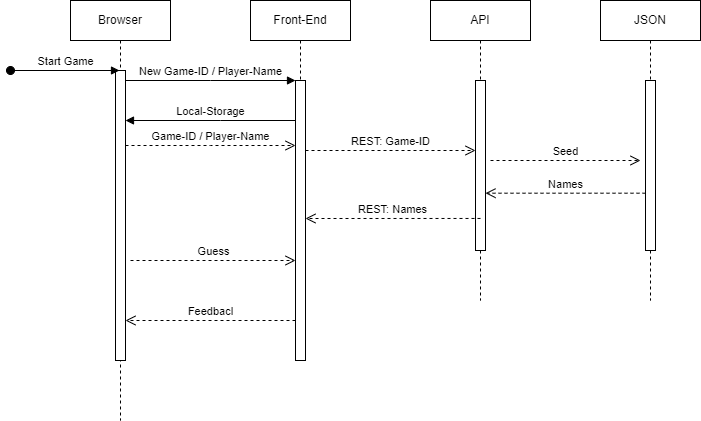

The diagram above was exported from draw.io. Its source (the exported page's mxGraphModel, read from the mxfile embedded in the PNG):
<mxGraphModel dx="2270" dy="725" grid="1" gridSize="10" guides="1" tooltips="1" connect="1" arrows="1" fold="1" page="1" pageScale="1" pageWidth="850" pageHeight="1100" math="0" shadow="0">
  <root>
    <mxCell id="0" />
    <mxCell id="1" parent="0" />
    <mxCell id="aM9ryv3xv72pqoxQDRHE-1" value="Browser" style="shape=umlLifeline;perimeter=lifelinePerimeter;whiteSpace=wrap;html=1;container=0;dropTarget=0;collapsible=0;recursiveResize=0;outlineConnect=0;portConstraint=eastwest;newEdgeStyle={&quot;edgeStyle&quot;:&quot;elbowEdgeStyle&quot;,&quot;elbow&quot;:&quot;vertical&quot;,&quot;curved&quot;:0,&quot;rounded&quot;:0};" parent="1" vertex="1">
      <mxGeometry x="40" y="40" width="100" height="420" as="geometry" />
    </mxCell>
    <mxCell id="aM9ryv3xv72pqoxQDRHE-2" value="" style="html=1;points=[];perimeter=orthogonalPerimeter;outlineConnect=0;targetShapes=umlLifeline;portConstraint=eastwest;newEdgeStyle={&quot;edgeStyle&quot;:&quot;elbowEdgeStyle&quot;,&quot;elbow&quot;:&quot;vertical&quot;,&quot;curved&quot;:0,&quot;rounded&quot;:0};" parent="aM9ryv3xv72pqoxQDRHE-1" vertex="1">
      <mxGeometry x="45" y="70" width="10" height="290" as="geometry" />
    </mxCell>
    <mxCell id="aM9ryv3xv72pqoxQDRHE-3" value="Start Game" style="html=1;verticalAlign=bottom;startArrow=oval;endArrow=block;startSize=8;edgeStyle=elbowEdgeStyle;elbow=vertical;curved=0;rounded=0;" parent="aM9ryv3xv72pqoxQDRHE-1" edge="1">
      <mxGeometry relative="1" as="geometry">
        <mxPoint x="-60" y="70" as="sourcePoint" />
        <mxPoint x="49" y="70" as="targetPoint" />
      </mxGeometry>
    </mxCell>
    <mxCell id="aM9ryv3xv72pqoxQDRHE-5" value="Front-End" style="shape=umlLifeline;perimeter=lifelinePerimeter;whiteSpace=wrap;html=1;container=0;dropTarget=0;collapsible=0;recursiveResize=0;outlineConnect=0;portConstraint=eastwest;newEdgeStyle={&quot;edgeStyle&quot;:&quot;elbowEdgeStyle&quot;,&quot;elbow&quot;:&quot;vertical&quot;,&quot;curved&quot;:0,&quot;rounded&quot;:0};" parent="1" vertex="1">
      <mxGeometry x="220" y="40" width="100" height="360" as="geometry" />
    </mxCell>
    <mxCell id="aM9ryv3xv72pqoxQDRHE-6" value="" style="html=1;points=[];perimeter=orthogonalPerimeter;outlineConnect=0;targetShapes=umlLifeline;portConstraint=eastwest;newEdgeStyle={&quot;edgeStyle&quot;:&quot;elbowEdgeStyle&quot;,&quot;elbow&quot;:&quot;vertical&quot;,&quot;curved&quot;:0,&quot;rounded&quot;:0};" parent="aM9ryv3xv72pqoxQDRHE-5" vertex="1">
      <mxGeometry x="45" y="80" width="10" height="280" as="geometry" />
    </mxCell>
    <mxCell id="aM9ryv3xv72pqoxQDRHE-7" value="New Game-ID / Player-Name" style="html=1;verticalAlign=bottom;endArrow=block;edgeStyle=elbowEdgeStyle;elbow=vertical;curved=0;rounded=0;" parent="1" source="aM9ryv3xv72pqoxQDRHE-2" target="aM9ryv3xv72pqoxQDRHE-6" edge="1">
      <mxGeometry relative="1" as="geometry">
        <mxPoint x="195" y="130" as="sourcePoint" />
        <Array as="points">
          <mxPoint x="180" y="120" />
        </Array>
      </mxGeometry>
    </mxCell>
    <mxCell id="aM9ryv3xv72pqoxQDRHE-9" value="Local-Storage" style="html=1;verticalAlign=bottom;endArrow=block;edgeStyle=elbowEdgeStyle;elbow=vertical;curved=0;rounded=0;" parent="1" source="aM9ryv3xv72pqoxQDRHE-6" target="aM9ryv3xv72pqoxQDRHE-2" edge="1">
      <mxGeometry relative="1" as="geometry">
        <mxPoint x="175" y="160" as="sourcePoint" />
        <Array as="points">
          <mxPoint x="190" y="160" />
        </Array>
        <mxPoint x="100" y="160" as="targetPoint" />
      </mxGeometry>
    </mxCell>
    <mxCell id="aM9ryv3xv72pqoxQDRHE-10" value="Game-ID / Player-Name" style="html=1;verticalAlign=bottom;endArrow=open;dashed=1;endSize=8;edgeStyle=elbowEdgeStyle;elbow=vertical;curved=0;rounded=0;" parent="1" edge="1">
      <mxGeometry relative="1" as="geometry">
        <mxPoint x="265" y="185" as="targetPoint" />
        <Array as="points">
          <mxPoint x="180" y="185" />
        </Array>
        <mxPoint x="95" y="185" as="sourcePoint" />
      </mxGeometry>
    </mxCell>
    <mxCell id="vDf38q_YKqoCzfgHKjMZ-3" value="API" style="shape=umlLifeline;perimeter=lifelinePerimeter;whiteSpace=wrap;html=1;container=0;dropTarget=0;collapsible=0;recursiveResize=0;outlineConnect=0;portConstraint=eastwest;newEdgeStyle={&quot;edgeStyle&quot;:&quot;elbowEdgeStyle&quot;,&quot;elbow&quot;:&quot;vertical&quot;,&quot;curved&quot;:0,&quot;rounded&quot;:0};" parent="1" vertex="1">
      <mxGeometry x="400" y="40" width="100" height="300" as="geometry" />
    </mxCell>
    <mxCell id="vDf38q_YKqoCzfgHKjMZ-4" value="" style="html=1;points=[];perimeter=orthogonalPerimeter;outlineConnect=0;targetShapes=umlLifeline;portConstraint=eastwest;newEdgeStyle={&quot;edgeStyle&quot;:&quot;elbowEdgeStyle&quot;,&quot;elbow&quot;:&quot;vertical&quot;,&quot;curved&quot;:0,&quot;rounded&quot;:0};" parent="vDf38q_YKqoCzfgHKjMZ-3" vertex="1">
      <mxGeometry x="45" y="80" width="10" height="170" as="geometry" />
    </mxCell>
    <mxCell id="vDf38q_YKqoCzfgHKjMZ-5" value="REST: Game-ID" style="html=1;verticalAlign=bottom;endArrow=open;dashed=1;endSize=8;edgeStyle=elbowEdgeStyle;elbow=vertical;curved=0;rounded=0;" parent="1" source="aM9ryv3xv72pqoxQDRHE-6" target="vDf38q_YKqoCzfgHKjMZ-4" edge="1">
      <mxGeometry relative="1" as="geometry">
        <mxPoint x="440" y="190" as="targetPoint" />
        <Array as="points">
          <mxPoint x="365" y="190" />
        </Array>
        <mxPoint x="280" y="190" as="sourcePoint" />
      </mxGeometry>
    </mxCell>
    <mxCell id="vDf38q_YKqoCzfgHKjMZ-6" value="REST: Names" style="html=1;verticalAlign=bottom;endArrow=open;dashed=1;endSize=8;edgeStyle=elbowEdgeStyle;elbow=vertical;curved=0;rounded=0;exitX=0.5;exitY=0.588;exitDx=0;exitDy=0;exitPerimeter=0;" parent="1" edge="1">
      <mxGeometry relative="1" as="geometry">
        <mxPoint x="275" y="258" as="targetPoint" />
        <Array as="points">
          <mxPoint x="365" y="258" />
        </Array>
        <mxPoint x="450" y="257.9599999999999" as="sourcePoint" />
      </mxGeometry>
    </mxCell>
    <mxCell id="vDf38q_YKqoCzfgHKjMZ-7" value="JSON" style="shape=umlLifeline;perimeter=lifelinePerimeter;whiteSpace=wrap;html=1;container=0;dropTarget=0;collapsible=0;recursiveResize=0;outlineConnect=0;portConstraint=eastwest;newEdgeStyle={&quot;edgeStyle&quot;:&quot;elbowEdgeStyle&quot;,&quot;elbow&quot;:&quot;vertical&quot;,&quot;curved&quot;:0,&quot;rounded&quot;:0};" parent="1" vertex="1">
      <mxGeometry x="570" y="40" width="100" height="300" as="geometry" />
    </mxCell>
    <mxCell id="vDf38q_YKqoCzfgHKjMZ-8" value="" style="html=1;points=[];perimeter=orthogonalPerimeter;outlineConnect=0;targetShapes=umlLifeline;portConstraint=eastwest;newEdgeStyle={&quot;edgeStyle&quot;:&quot;elbowEdgeStyle&quot;,&quot;elbow&quot;:&quot;vertical&quot;,&quot;curved&quot;:0,&quot;rounded&quot;:0};" parent="vDf38q_YKqoCzfgHKjMZ-7" vertex="1">
      <mxGeometry x="45" y="80" width="10" height="170" as="geometry" />
    </mxCell>
    <mxCell id="vDf38q_YKqoCzfgHKjMZ-9" value="Names" style="html=1;verticalAlign=bottom;endArrow=open;dashed=1;endSize=8;edgeStyle=elbowEdgeStyle;elbow=vertical;curved=0;rounded=0;" parent="1" source="vDf38q_YKqoCzfgHKjMZ-8" edge="1">
      <mxGeometry relative="1" as="geometry">
        <mxPoint x="455.00393939393905" y="232.70000000000005" as="targetPoint" />
        <Array as="points">
          <mxPoint x="545.11" y="232.7" />
        </Array>
        <mxPoint x="610" y="229" as="sourcePoint" />
      </mxGeometry>
    </mxCell>
    <mxCell id="vDf38q_YKqoCzfgHKjMZ-10" value="Seed" style="html=1;verticalAlign=bottom;endArrow=open;dashed=1;endSize=8;edgeStyle=elbowEdgeStyle;elbow=vertical;curved=0;rounded=0;" parent="1" edge="1">
      <mxGeometry relative="1" as="geometry">
        <mxPoint x="610" y="200" as="targetPoint" />
        <Array as="points">
          <mxPoint x="550" y="200" />
        </Array>
        <mxPoint x="460" y="200" as="sourcePoint" />
      </mxGeometry>
    </mxCell>
    <mxCell id="vDf38q_YKqoCzfgHKjMZ-11" value="Guess" style="html=1;verticalAlign=bottom;endArrow=open;dashed=1;endSize=8;edgeStyle=elbowEdgeStyle;elbow=vertical;curved=0;rounded=0;" parent="1" target="aM9ryv3xv72pqoxQDRHE-6" edge="1">
      <mxGeometry relative="1" as="geometry">
        <mxPoint x="261" y="300" as="targetPoint" />
        <Array as="points">
          <mxPoint x="176" y="300" />
        </Array>
        <mxPoint x="100" y="300" as="sourcePoint" />
      </mxGeometry>
    </mxCell>
    <mxCell id="vDf38q_YKqoCzfgHKjMZ-14" value="Feedbacl" style="html=1;verticalAlign=bottom;endArrow=open;dashed=1;endSize=8;edgeStyle=elbowEdgeStyle;elbow=vertical;curved=0;rounded=0;" parent="1" source="aM9ryv3xv72pqoxQDRHE-6" edge="1">
      <mxGeometry relative="1" as="geometry">
        <mxPoint x="95" y="360" as="targetPoint" />
        <Array as="points">
          <mxPoint x="260" y="360" />
        </Array>
        <mxPoint x="260" y="360" as="sourcePoint" />
      </mxGeometry>
    </mxCell>
  </root>
</mxGraphModel>